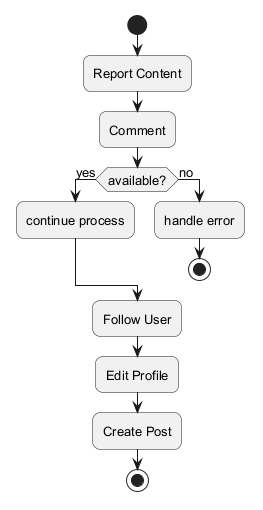

The diagram above was rendered by PlantUML. Its source (embedded in the PNG):
@startuml
skinparam backgroundColor #FFFFFF
skinparam roundCorner 15
skinparam defaultFontSize 13
start
:Report Content;
:Comment;
if (available?) then (yes)
:continue process;
else (no)
:handle error;
stop
endif
:Follow User;
:Edit Profile;
:Create Post;
stop
@enduml